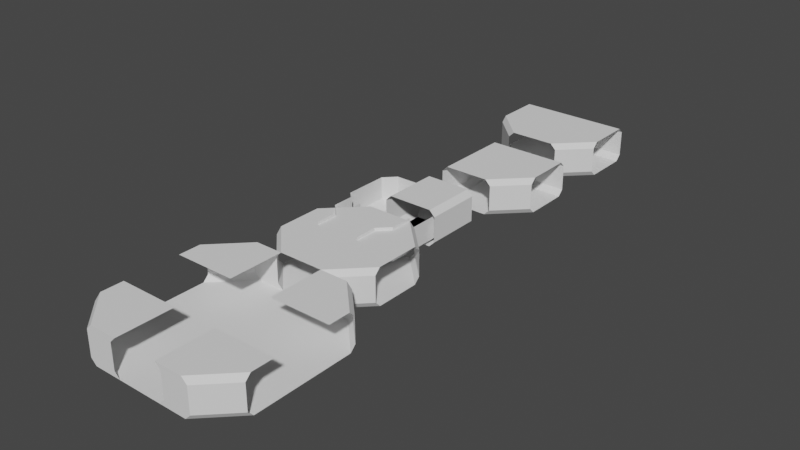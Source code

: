 # Source: level_assets.blend  (saved by Blender 2.92.15; exported with 4.5.12 LTS)
import bpy
from mathutils import Matrix  # noqa: F401  (used for matrix-valued properties, if any)

bpy.ops.wm.read_factory_settings(use_empty=True)
scene = bpy.context.scene
scene.name = 'Scene'

# ---- collections
col_1 = bpy.data.collections.new('1'); scene.collection.children.link(col_1)
col_2 = bpy.data.collections.new('2'); scene.collection.children.link(col_2)

# ---- world
world_world = bpy.data.worlds.new('World'); scene.world = world_world
world_world.use_nodes = True; world_world.node_tree.nodes.clear()
_N = world_world.node_tree.nodes; _L = world_world.node_tree.links
n0 = _N.new('ShaderNodeOutputWorld'); n0.name = 'World Output'; n0.location = (300, 300)
n1 = _N.new('ShaderNodeBackground'); n1.name = 'Background'; n1.location = (10, 300)
n1.inputs[0].default_value = (0.05088, 0.05088, 0.05088, 1.0)
_L.new(n1.outputs[0], n0.inputs[0])
n0.is_active_output = True
world_world.color = (0.05088, 0.05088, 0.05088)
world_world.use_sun_shadow = False
world_world.sun_shadow_jitter_overblur = 0.0

# ---- meshes
me_cube_001 = bpy.data.meshes.new('Cube.001')
me_cube_001.from_pydata([(-10.0, -10.0, 1.969), (-8.031, -10.0, 0.0), (-8.031, -10.0, 13.0), (-10.0, -10.0, 11.03), (-8.031, 10.0, 0.0), (-10.0, 10.0, 1.969), (-10.0, 10.0, 11.03), (-8.031, 10.0, 13.0), (8.031, -10.0, 0.0), (10.0, -10.0, 1.969), (10.0, -10.0, 11.03), (8.031, -10.0, 13.0), (10.0, 10.0, 1.969), (8.031, 10.0, 0.0), (8.031, 10.0, 13.0), (10.0, 10.0, 11.03)], [], [(14, 7, 2, 11), (0, 3, 6, 5), (12, 15, 10, 9), (4, 1, 0, 5), (2, 7, 6, 3), (8, 13, 12, 9), (14, 11, 10, 15), (4, 13, 8, 1)])
_uv = me_cube_001.uv_layers.new(name='UVMap')
_uv.uv.foreach_set('vector', [0.6496, 0.5, 0.8504, 0.5, 0.8504, 0.75, 0.6496, 0.75, 0.4129, 0.0, 0.5871, 0.0, 0.5871, 0.25, 0.4129, 0.25, 0.4129, 0.5, 0.5871, 0.5, 0.5871, 0.75, 0.4129, 0.75, 0.375, 0.25, 0.375, 0.0, 0.4129, 0.0, 0.4129, 0.25, 0.625, 0.0, 0.625, 0.25, 0.5871, 0.25, 0.5871, 0.0, 0.3504, 0.75, 0.3504, 0.5, 0.4129, 0.5, 0.4129, 0.75, 0.6496, 0.5, 0.6496, 0.75, 0.5871, 0.75, 0.5871, 0.5, 0.1496, 0.5, 0.3504, 0.5, 0.3504, 0.75, 0.1496, 0.75])
me_cube_001.use_remesh_fix_poles = True
me_cube_001.use_remesh_preserve_attributes = False
me_cube_001.use_mirror_vertex_groups = False
me_cube_001.update()
me_cube_002 = bpy.data.meshes.new('Cube.002')
me_cube_002.from_pydata([(0.0, 0.0, 13.0), (0.0, 0.0, 0.0), (20.0, -10.0, 1.969), (20.0, -8.031, 0.0), (20.0, -8.031, 13.0), (20.0, -10.0, 11.03), (20.0, 0.0, 13.0), (20.0, 0.0, 0.0), (10.0, -20.0, 1.969), (10.0, -20.0, 11.03), (8.031, -20.0, 0.0), (8.031, -20.0, 13.0), (0.0, -20.0, 13.0), (0.0, -20.0, 0.0)], [], [(3, 10, 13, 1, 7), (4, 11, 9, 5), (3, 2, 8, 10), (4, 6, 0, 12, 11), (9, 8, 2, 5)])
_uv = me_cube_002.uv_layers.new(name='UVMap')
_uv.uv.foreach_set('vector', [0.1496, 0.75, 0.3504, 0.75, 0.25, 0.75, 0.1998, 0.625, 0.25, 0.75, 0.625, 0.0, 0.6496, 0.75, 0.5871, 0.75, 0.5871, 0.0, 0.375, 0.0, 0.4129, 0.0, 0.4129, 0.75, 0.3504, 0.75, 0.8504, 0.75, 0.75, 0.75, 0.0, 0.0, 0.75, 0.75, 0.6496, 0.75, 0.5871, 0.75, 0.4129, 0.75, 0.4129, 0.0, 0.5871, 0.0])
me_cube_002.use_remesh_fix_poles = True
me_cube_002.use_remesh_preserve_attributes = False
me_cube_002.use_mirror_vertex_groups = False
me_cube_002.update()
me_cube_006 = bpy.data.meshes.new('Cube.006')
me_cube_006.from_pydata([(-8.031, 8.0, 0.0), (-10.0, 10.0, 1.969), (-10.0, 10.0, 11.03), (-8.031, 8.0, 13.0), (20.0, 8.031, 13.0), (20.0, 8.031, 4.768e-07), (10.0, -20.0, 1.969), (20.0, -8.031, 13.0), (8.031, -20.0, 13.0), (20.0, -8.031, 4.768e-07), (10.0, -20.0, 11.03), (8.031, -20.0, 0.0), (-10.0, -20.0, 11.03), (-8.031, -20.0, 13.0), (20.0, -10.0, 1.969), (20.0, 10.0, 11.03), (20.0, 10.0, 1.969), (14.02, -14.02, 2.384e-07), (15.0, -15.0, 1.969), (14.02, -14.02, 13.0), (15.0, -15.0, 11.03), (-8.031, -20.0, 0.0), (-10.0, -20.0, 1.969), (20.0, -10.0, 11.03)], [], [(13, 3, 2, 12), (12, 2, 1, 22), (17, 9, 14, 18), (2, 15, 16, 1), (0, 17, 11, 21), (8, 19, 3, 13), (3, 19, 7, 4), (3, 4, 15, 2), (5, 9, 17, 0), (19, 20, 23, 7), (5, 0, 1, 16), (0, 21, 22, 1), (8, 10, 20, 19), (11, 17, 18, 6), (18, 20, 10, 6), (14, 23, 20, 18)])
_uv = me_cube_006.uv_layers.new(name='UVMap')
_uv.uv.foreach_set('vector', [0.625, 0.0, 0.625, 0.25, 0.5871, 0.25, 0.5871, 0.0, 0.5871, 0.0, 0.5871, 0.25, 0.4129, 0.25, 0.4129, 0.0, 0.3627, 0.375, 0.375, 0.0, 0.4129, 0.025, 0.4129, 0.3875, 0.5871, 0.5, 0.5871, 0.75, 0.4129, 0.75, 0.4129, 0.5, 0.3504, 0.5, 0.25, 0.75, 0.3504, 0.75, 0.1496, 0.75, 0.6496, 0.75, 0.75, 0.75, 0.8504, 0.5, 0.8504, 0.75, 0.8504, 0.5, 0.75, 0.75, 0.8504, 0.75, 0.6496, 0.75, 0.6496, 0.5, 0.6496, 0.75, 0.5871, 0.75, 0.5871, 0.5, 0.3504, 0.75, 0.1496, 0.75, 0.25, 0.75, 0.3504, 0.5, 0.6373, 0.375, 0.5871, 0.3625, 0.5871, 0.0, 0.625, 0.0, 0.3504, 0.75, 0.3504, 0.5, 0.4129, 0.5, 0.4129, 0.75, 0.375, 0.25, 0.375, 0.0, 0.4129, 0.0, 0.4129, 0.25, 0.6496, 0.75, 0.5871, 0.725, 0.5871, 0.3625, 0.6373, 0.375, 0.3504, 0.75, 0.3627, 0.375, 0.4129, 0.3875, 0.4129, 0.75, 0.4129, 0.3875, 0.5871, 0.3625, 0.5871, 0.725, 0.4129, 0.75, 0.4129, 0.025, 0.5871, 0.0, 0.5871, 0.3625, 0.4129, 0.3875])
me_cube_006.use_remesh_fix_poles = True
me_cube_006.use_remesh_preserve_attributes = False
me_cube_006.use_mirror_vertex_groups = False
me_cube_006.update()
me_cube_007 = bpy.data.meshes.new('Cube.007')
me_cube_007.from_pydata([(0.0, 8.009, 1.367e-07), (20.0, 8.031, 13.0), (20.0, 8.031, 4.768e-07), (10.0, -20.0, 1.969), (20.0, -8.031, 13.0), (8.031, -20.0, 13.0), (20.0, -8.031, 4.768e-07), (10.0, -20.0, 11.03), (8.031, -20.0, 0.0), (0.0, 10.0, 1.969), (20.0, -10.0, 1.969), (20.0, 10.0, 11.03), (20.0, 10.0, 1.969), (20.0, -10.0, 11.03), (0.0, 8.009, 13.0), (0.0, 10.0, 11.03), (0.0, -20.0, 13.0), (0.0, -20.0, 0.0)], [], [(10, 13, 7, 3), (9, 15, 11, 12), (5, 7, 13, 4), (8, 6, 10, 3), (2, 0, 9, 12), (17, 0, 2, 6, 8), (14, 16, 5, 4, 1), (15, 14, 1, 11)])
_uv = me_cube_007.uv_layers.new(name='UVMap')
_uv.uv.foreach_set('vector', [0.4129, 0.025, 0.5871, 0.0, 0.5871, 0.725, 0.4129, 0.75, 0.4129, 0.5834, 0.5871, 0.5834, 0.5871, 0.75, 0.4129, 0.75, 0.6496, 0.75, 0.5871, 0.725, 0.5871, 0.0, 0.625, 0.0, 0.3504, 0.75, 0.375, 0.0, 0.4129, 0.025, 0.4129, 0.75, 0.3504, 0.75, 0.3504, 0.5717, 0.4129, 0.5834, 0.4129, 0.75, 0.2502, 0.75, 0.3504, 0.5717, 0.3504, 0.75, 0.1496, 0.75, 0.3504, 0.75, 0.7928, 0.5717, 0.7498, 0.75, 0.6496, 0.75, 0.8504, 0.75, 0.6496, 0.75, 0.5871, 0.5834, 0.6496, 0.5717, 0.6496, 0.75, 0.5871, 0.75])
me_cube_007.use_remesh_fix_poles = True
me_cube_007.use_remesh_preserve_attributes = False
me_cube_007.use_mirror_vertex_groups = False
me_cube_007.update()
me_cube_008 = bpy.data.meshes.new('Cube.008')
me_cube_008.from_pydata([(8.0, -10.0, 13.0), (30.0, -20.0, 1.969), (30.0, -18.03, 0.0), (30.0, -18.03, 13.0), (30.0, -20.0, 11.03), (30.0, -10.0, 13.0), (30.0, 0.0, 0.0), (20.0, -30.0, 1.969), (20.0, -30.0, 11.03), (18.03, -30.0, 0.0), (18.03, -30.0, 13.0), (8.0, -30.0, 13.0), (8.031, -30.0, 0.0), (10.0, -30.0, 1.969), (10.0, -30.0, 11.03), (8.031, 0.0, 0.0), (0.0, 0.0, 0.0), (0.0, -30.0, 0.0)], [], [(2, 9, 12, 15, 6), (3, 10, 8, 4), (2, 1, 7, 9), (3, 5, 0, 11, 10), (8, 7, 1, 4), (15, 12, 17, 16), (11, 14, 8, 10), (7, 8, 14, 13), (9, 7, 13, 12)])
_uv = me_cube_008.uv_layers.new(name='UVMap')
_uv.uv.foreach_set('vector', [0.1496, 0.75, 0.3504, 0.75, 0.25, 0.75, 0.1998, 0.625, 0.25, 0.75, 0.625, 0.0, 0.6496, 0.75, 0.5871, 0.75, 0.5871, 0.0, 0.375, 0.0, 0.4129, 0.0, 0.4129, 0.75, 0.3504, 0.75, 0.8504, 0.75, 0.75, 0.75, 0.0, 0.0, 0.75, 0.75, 0.6496, 0.75, 0.5871, 0.75, 0.4129, 0.75, 0.4129, 0.0, 0.5871, 0.0, 0.1998, 0.625, 0.25, 0.75, 0.25, 0.75, 0.1998, 0.625, 0.6496, 0.75, 0.5871, 0.75, 0.5871, 0.75, 0.6496, 0.75, 0.4129, 0.75, 0.5871, 0.75, 0.5871, 0.75, 0.4129, 0.75, 0.3504, 0.75, 0.4129, 0.75, 0.4129, 0.75, 0.25, 0.75])
me_cube_008.use_remesh_fix_poles = True
me_cube_008.use_remesh_preserve_attributes = False
me_cube_008.use_mirror_vertex_groups = False
me_cube_008.update()
me_plane = bpy.data.meshes.new('Plane')
me_plane.from_pydata([(-2.0, -2.0, 0.0), (2.0, -2.0, 0.0), (-2.0, 2.0, 0.0), (2.0, 2.0, 0.0)], [], [(0, 1, 3, 2)])
_uv = me_plane.uv_layers.new(name='UVMap')
_uv.uv.foreach_set('vector', [0.0, 0.0, 1.0, 0.0, 1.0, 1.0, 0.0, 1.0])
me_plane.use_remesh_fix_poles = True
me_plane.use_remesh_preserve_attributes = False
me_plane.use_mirror_vertex_groups = False
me_plane.update()
me_plane_001 = bpy.data.meshes.new('Plane.001')
me_plane_001.from_pydata([(0.0, -2.0, -2.0), (0.0, -2.0, 2.0), (0.0, 2.0, -2.0), (0.0, 2.0, 2.0)], [], [(0, 1, 3, 2)])
_uv = me_plane_001.uv_layers.new(name='UVMap')
_uv.uv.foreach_set('vector', [0.0, 0.0, 1.0, 0.0, 1.0, 1.0, 0.0, 1.0])
me_plane_001.use_remesh_fix_poles = True
me_plane_001.use_remesh_preserve_attributes = False
me_plane_001.use_mirror_vertex_groups = False
me_plane_001.update()
me_plane_002 = bpy.data.meshes.new('Plane.002')
me_plane_002.from_pydata([(-1.0, -2.0, -0.5), (1.0, -2.0, 0.5), (-1.0, 2.0, -0.5), (1.0, 2.0, 0.5)], [], [(0, 1, 3, 2)])
_uv = me_plane_002.uv_layers.new(name='UVMap')
_uv.uv.foreach_set('vector', [0.0, 0.0, 1.0, 0.0, 1.0, 1.0, 0.0, 1.0])
me_plane_002.use_remesh_fix_poles = True
me_plane_002.use_remesh_preserve_attributes = False
me_plane_002.use_mirror_vertex_groups = False
me_plane_002.update()
me_plane_004 = bpy.data.meshes.new('Plane.004')
me_plane_004.from_pydata([(-0.6667, -0.6667, -0.6667), (1.333, -0.6667, 0.3333), (-0.6667, 1.333, 0.3333)], [], [(0, 1, 2)])
_uv = me_plane_004.uv_layers.new(name='UVMap')
_uv.uv.foreach_set('vector', [0.0, 0.0, 1.0, 0.0, 0.0, 1.0])
me_plane_004.use_remesh_fix_poles = True
me_plane_004.use_remesh_preserve_attributes = False
me_plane_004.use_mirror_vertex_groups = False
me_plane_004.update()
me_plane_005 = bpy.data.meshes.new('Plane.005')
me_plane_005.from_pydata([(-1.0, -2.0, -0.5), (1.0, -2.0, 0.5), (-1.0, 2.0, -0.5), (1.0, 2.0, 0.5)], [], [(0, 1, 3, 2)])
_uv = me_plane_005.uv_layers.new(name='UVMap')
_uv.uv.foreach_set('vector', [0.0, 0.0, 1.0, 0.0, 1.0, 1.0, 0.0, 1.0])
me_plane_005.use_remesh_fix_poles = True
me_plane_005.use_remesh_preserve_attributes = False
me_plane_005.use_mirror_vertex_groups = False
me_plane_005.update()
me_plane_006 = bpy.data.meshes.new('Plane.006')
me_plane_006.from_pydata([(-2.0, -2.0, 0.0), (2.0, -2.0, 0.0), (-2.0, 2.0, 0.0), (2.0, 2.0, 0.0)], [], [(0, 1, 3, 2)])
_uv = me_plane_006.uv_layers.new(name='UVMap')
_uv.uv.foreach_set('vector', [0.0, 0.0, 1.0, 0.0, 1.0, 1.0, 0.0, 1.0])
me_plane_006.use_remesh_fix_poles = True
me_plane_006.use_remesh_preserve_attributes = False
me_plane_006.use_mirror_vertex_groups = False
me_plane_006.update()
me_plane_007 = bpy.data.meshes.new('Plane.007')
me_plane_007.from_pydata([(-2.0, -2.0, 0.0), (2.0, -2.0, 0.0), (-2.0, 2.0, 0.0), (2.0, 2.0, 0.0)], [], [(0, 1, 3, 2)])
_uv = me_plane_007.uv_layers.new(name='UVMap')
_uv.uv.foreach_set('vector', [0.0, 0.0, 1.0, 0.0, 1.0, 1.0, 0.0, 1.0])
me_plane_007.use_remesh_fix_poles = True
me_plane_007.use_remesh_preserve_attributes = False
me_plane_007.use_mirror_vertex_groups = False
me_plane_007.update()
me_plane_008 = bpy.data.meshes.new('Plane.008')
me_plane_008.from_pydata([(-2.0, -2.0, 0.0), (2.0, -2.0, 0.0), (-2.0, 2.0, 0.0), (2.0, 2.0, 0.0)], [], [(0, 1, 3, 2)])
_uv = me_plane_008.uv_layers.new(name='UVMap')
_uv.uv.foreach_set('vector', [0.0, 0.0, 1.0, 0.0, 1.0, 1.0, 0.0, 1.0])
me_plane_008.use_remesh_fix_poles = True
me_plane_008.use_remesh_preserve_attributes = False
me_plane_008.use_mirror_vertex_groups = False
me_plane_008.update()
me_plane_009 = bpy.data.meshes.new('Plane.009')
me_plane_009.from_pydata([(-2.0, -2.0, 0.0), (2.0, -2.0, 0.0), (-2.0, 2.0, 0.0), (2.0, 2.0, 0.0)], [], [(0, 1, 3, 2)])
_uv = me_plane_009.uv_layers.new(name='UVMap')
_uv.uv.foreach_set('vector', [0.0, 0.0, 1.0, 0.0, 1.0, 1.0, 0.0, 1.0])
me_plane_009.use_remesh_fix_poles = True
me_plane_009.use_remesh_preserve_attributes = False
me_plane_009.use_mirror_vertex_groups = False
me_plane_009.update()
me_plane_010 = bpy.data.meshes.new('Plane.010')
me_plane_010.from_pydata([(-2.0, -2.0, 0.0), (2.0, -2.0, 0.0), (-2.0, 2.0, 0.0), (2.0, 2.0, 0.0)], [], [(0, 1, 3, 2)])
_uv = me_plane_010.uv_layers.new(name='UVMap')
_uv.uv.foreach_set('vector', [0.0, 0.0, 1.0, 0.0, 1.0, 1.0, 0.0, 1.0])
me_plane_010.use_remesh_fix_poles = True
me_plane_010.use_remesh_preserve_attributes = False
me_plane_010.use_mirror_vertex_groups = False
me_plane_010.update()
me_plane_011 = bpy.data.meshes.new('Plane.011')
me_plane_011.from_pydata([(-2.0, -2.0, 0.0), (2.0, -2.0, 0.0), (-2.0, 2.0, 0.0), (2.0, 2.0, 0.0)], [], [(0, 1, 3, 2)])
_uv = me_plane_011.uv_layers.new(name='UVMap')
_uv.uv.foreach_set('vector', [0.0, 0.0, 1.0, 0.0, 1.0, 1.0, 0.0, 1.0])
me_plane_011.use_remesh_fix_poles = True
me_plane_011.use_remesh_preserve_attributes = False
me_plane_011.use_mirror_vertex_groups = False
me_plane_011.update()
me_plane_012 = bpy.data.meshes.new('Plane.012')
me_plane_012.from_pydata([(-2.0, -2.0, 0.0), (2.0, -2.0, 0.0), (-2.0, 2.0, 0.0), (2.0, 2.0, 0.0)], [], [(0, 1, 3, 2)])
_uv = me_plane_012.uv_layers.new(name='UVMap')
_uv.uv.foreach_set('vector', [0.0, 0.0, 1.0, 0.0, 1.0, 1.0, 0.0, 1.0])
me_plane_012.use_remesh_fix_poles = True
me_plane_012.use_remesh_preserve_attributes = False
me_plane_012.use_mirror_vertex_groups = False
me_plane_012.update()
me_plane_014 = bpy.data.meshes.new('Plane.014')
me_plane_014.from_pydata([(0.0, -2.0, -2.0), (0.0, -2.0, 2.0), (0.0, 2.0, -2.0), (0.0, 2.0, 2.0)], [], [(0, 1, 3, 2)])
_uv = me_plane_014.uv_layers.new(name='UVMap')
_uv.uv.foreach_set('vector', [0.0, 0.0, 1.0, 0.0, 1.0, 1.0, 0.0, 1.0])
me_plane_014.use_remesh_fix_poles = True
me_plane_014.use_remesh_preserve_attributes = False
me_plane_014.use_mirror_vertex_groups = False
me_plane_014.update()
me_plane_015 = bpy.data.meshes.new('Plane.015')
me_plane_015.from_pydata([(-1.0, -2.0, -0.5), (1.0, -2.0, 0.5), (-1.0, 2.0, -0.5), (1.0, 2.0, 0.5)], [], [(0, 1, 3, 2)])
_uv = me_plane_015.uv_layers.new(name='UVMap')
_uv.uv.foreach_set('vector', [0.0, 0.0, 1.0, 0.0, 1.0, 1.0, 0.0, 1.0])
me_plane_015.use_remesh_fix_poles = True
me_plane_015.use_remesh_preserve_attributes = False
me_plane_015.use_mirror_vertex_groups = False
me_plane_015.update()
me_plane_016 = bpy.data.meshes.new('Plane.016')
me_plane_016.from_pydata([(0.0, -2.0, -2.0), (0.0, -2.0, 2.0), (0.0, 2.0, -2.0), (0.0, 2.0, 2.0)], [], [(0, 1, 3, 2)])
_uv = me_plane_016.uv_layers.new(name='UVMap')
_uv.uv.foreach_set('vector', [0.0, 0.0, 1.0, 0.0, 1.0, 1.0, 0.0, 1.0])
me_plane_016.use_remesh_fix_poles = True
me_plane_016.use_remesh_preserve_attributes = False
me_plane_016.use_mirror_vertex_groups = False
me_plane_016.update()
me_plane_017 = bpy.data.meshes.new('Plane.017')
me_plane_017.from_pydata([(-1.0, -2.0, -0.5), (1.0, -2.0, 0.5), (-1.0, 2.0, -0.5), (1.0, 2.0, 0.5)], [], [(0, 1, 3, 2)])
_uv = me_plane_017.uv_layers.new(name='UVMap')
_uv.uv.foreach_set('vector', [0.0, 0.0, 1.0, 0.0, 1.0, 1.0, 0.0, 1.0])
me_plane_017.use_remesh_fix_poles = True
me_plane_017.use_remesh_preserve_attributes = False
me_plane_017.use_mirror_vertex_groups = False
me_plane_017.update()
me_plane_018 = bpy.data.meshes.new('Plane.018')
me_plane_018.from_pydata([(1.0, -1.0, -2.0), (1.0, -1.0, 2.0), (-1.0, 1.0, -2.0), (-1.0, 1.0, 2.0)], [], [(0, 1, 3, 2)])
_uv = me_plane_018.uv_layers.new(name='UVMap')
_uv.uv.foreach_set('vector', [0.0, 0.0, 1.0, 0.0, 1.0, 1.0, 0.0, 1.0])
me_plane_018.use_remesh_fix_poles = True
me_plane_018.use_remesh_preserve_attributes = False
me_plane_018.use_mirror_vertex_groups = False
me_plane_018.update()
me_plane_019 = bpy.data.meshes.new('Plane.019')
me_plane_019.from_pydata([(0.0, -2.0, -2.0), (0.0, -2.0, 2.0), (0.0, 2.0, -2.0), (0.0, 2.0, 2.0)], [], [(0, 1, 3, 2)])
_uv = me_plane_019.uv_layers.new(name='UVMap')
_uv.uv.foreach_set('vector', [0.0, 0.0, 1.0, 0.0, 1.0, 1.0, 0.0, 1.0])
me_plane_019.use_remesh_fix_poles = True
me_plane_019.use_remesh_preserve_attributes = False
me_plane_019.use_mirror_vertex_groups = False
me_plane_019.update()
me_plane_020 = bpy.data.meshes.new('Plane.020')
me_plane_020.from_pydata([(-1.0, -2.0, -0.5), (1.0, -2.0, 0.5), (-1.0, 2.0, -0.5), (1.0, 2.0, 0.5)], [], [(0, 1, 3, 2)])
_uv = me_plane_020.uv_layers.new(name='UVMap')
_uv.uv.foreach_set('vector', [0.0, 0.0, 1.0, 0.0, 1.0, 1.0, 0.0, 1.0])
me_plane_020.use_remesh_fix_poles = True
me_plane_020.use_remesh_preserve_attributes = False
me_plane_020.use_mirror_vertex_groups = False
me_plane_020.update()
me_plane_021 = bpy.data.meshes.new('Plane.021')
me_plane_021.from_pydata([(0.0, -2.0, -2.0), (0.0, -2.0, 2.0), (0.0, 2.0, -2.0), (0.0, 2.0, 2.0)], [], [(0, 1, 3, 2)])
_uv = me_plane_021.uv_layers.new(name='UVMap')
_uv.uv.foreach_set('vector', [0.0, 0.0, 1.0, 0.0, 1.0, 1.0, 0.0, 1.0])
me_plane_021.use_remesh_fix_poles = True
me_plane_021.use_remesh_preserve_attributes = False
me_plane_021.use_mirror_vertex_groups = False
me_plane_021.update()
me_plane_022 = bpy.data.meshes.new('Plane.022')
me_plane_022.from_pydata([(-1.0, -2.0, -0.5), (1.0, -2.0, 0.5), (-1.0, 2.0, -0.5), (1.0, 2.0, 0.5)], [], [(0, 1, 3, 2)])
_uv = me_plane_022.uv_layers.new(name='UVMap')
_uv.uv.foreach_set('vector', [0.0, 0.0, 1.0, 0.0, 1.0, 1.0, 0.0, 1.0])
me_plane_022.use_remesh_fix_poles = True
me_plane_022.use_remesh_preserve_attributes = False
me_plane_022.use_mirror_vertex_groups = False
me_plane_022.update()
me_plane_023 = bpy.data.meshes.new('Plane.023')
me_plane_023.from_pydata([(0.0, -2.0, -2.0), (0.0, -2.0, 2.0), (0.0, 2.0, -2.0), (0.0, 2.0, 2.0)], [], [(0, 1, 3, 2)])
_uv = me_plane_023.uv_layers.new(name='UVMap')
_uv.uv.foreach_set('vector', [0.0, 0.0, 1.0, 0.0, 1.0, 1.0, 0.0, 1.0])
me_plane_023.use_remesh_fix_poles = True
me_plane_023.use_remesh_preserve_attributes = False
me_plane_023.use_mirror_vertex_groups = False
me_plane_023.update()
me_plane_024 = bpy.data.meshes.new('Plane.024')
me_plane_024.from_pydata([(-0.6667, -0.6667, -0.6667), (1.333, -0.6667, 0.3333), (-0.6667, 1.333, 0.3333)], [], [(0, 1, 2)])
_uv = me_plane_024.uv_layers.new(name='UVMap')
_uv.uv.foreach_set('vector', [0.0, 0.0, 1.0, 0.0, 0.0, 1.0])
me_plane_024.use_remesh_fix_poles = True
me_plane_024.use_remesh_preserve_attributes = False
me_plane_024.use_mirror_vertex_groups = False
me_plane_024.update()
me_plane_025 = bpy.data.meshes.new('Plane.025')
me_plane_025.from_pydata([(1.0, -1.0, -2.0), (1.0, -1.0, 2.0), (-1.0, 1.0, -2.0), (-1.0, 1.0, 2.0)], [], [(0, 1, 3, 2)])
_uv = me_plane_025.uv_layers.new(name='UVMap')
_uv.uv.foreach_set('vector', [0.0, 0.0, 1.0, 0.0, 1.0, 1.0, 0.0, 1.0])
me_plane_025.use_remesh_fix_poles = True
me_plane_025.use_remesh_preserve_attributes = False
me_plane_025.use_mirror_vertex_groups = False
me_plane_025.update()
me_plane_026 = bpy.data.meshes.new('Plane.026')
me_plane_026.from_pydata([(0.0, -2.0, -2.0), (0.0, -2.0, 2.0), (0.0, 2.0, -2.0), (0.0, 2.0, 2.0)], [], [(0, 1, 3, 2)])
_uv = me_plane_026.uv_layers.new(name='UVMap')
_uv.uv.foreach_set('vector', [0.0, 0.0, 1.0, 0.0, 1.0, 1.0, 0.0, 1.0])
me_plane_026.use_remesh_fix_poles = True
me_plane_026.use_remesh_preserve_attributes = False
me_plane_026.use_mirror_vertex_groups = False
me_plane_026.update()
me_plane_027 = bpy.data.meshes.new('Plane.027')
me_plane_027.from_pydata([(-1.0, -2.0, -0.5), (1.0, -2.0, 0.5), (-1.0, 2.0, -0.5), (1.0, 2.0, 0.5)], [], [(0, 1, 3, 2)])
_uv = me_plane_027.uv_layers.new(name='UVMap')
_uv.uv.foreach_set('vector', [0.0, 0.0, 1.0, 0.0, 1.0, 1.0, 0.0, 1.0])
me_plane_027.use_remesh_fix_poles = True
me_plane_027.use_remesh_preserve_attributes = False
me_plane_027.use_mirror_vertex_groups = False
me_plane_027.update()
me_plane_028 = bpy.data.meshes.new('Plane.028')
me_plane_028.from_pydata([(0.0, -2.0, -2.0), (0.0, -2.0, 2.0), (0.0, 2.0, -2.0), (0.0, 2.0, 2.0)], [], [(0, 1, 3, 2)])
_uv = me_plane_028.uv_layers.new(name='UVMap')
_uv.uv.foreach_set('vector', [0.0, 0.0, 1.0, 0.0, 1.0, 1.0, 0.0, 1.0])
me_plane_028.use_remesh_fix_poles = True
me_plane_028.use_remesh_preserve_attributes = False
me_plane_028.use_mirror_vertex_groups = False
me_plane_028.update()
me_plane_029 = bpy.data.meshes.new('Plane.029')
me_plane_029.from_pydata([(-1.0, -2.0, -0.5), (1.0, -2.0, 0.5), (-1.0, 2.0, -0.5), (1.0, 2.0, 0.5)], [], [(0, 1, 3, 2)])
_uv = me_plane_029.uv_layers.new(name='UVMap')
_uv.uv.foreach_set('vector', [0.0, 0.0, 1.0, 0.0, 1.0, 1.0, 0.0, 1.0])
me_plane_029.use_remesh_fix_poles = True
me_plane_029.use_remesh_preserve_attributes = False
me_plane_029.use_mirror_vertex_groups = False
me_plane_029.update()
me_plane_030 = bpy.data.meshes.new('Plane.030')
me_plane_030.from_pydata([(-0.6667, -0.6667, -0.6667), (1.333, -0.6667, 0.3333), (-0.6667, 1.333, 0.3333)], [], [(0, 1, 2)])
_uv = me_plane_030.uv_layers.new(name='UVMap')
_uv.uv.foreach_set('vector', [0.0, 0.0, 1.0, 0.0, 0.0, 1.0])
me_plane_030.use_remesh_fix_poles = True
me_plane_030.use_remesh_preserve_attributes = False
me_plane_030.use_mirror_vertex_groups = False
me_plane_030.update()
me_plane_031 = bpy.data.meshes.new('Plane.031')
me_plane_031.from_pydata([(1.0, -1.0, -2.0), (1.0, -1.0, 2.0), (-1.0, 1.0, -2.0), (-1.0, 1.0, 2.0)], [], [(0, 1, 3, 2)])
_uv = me_plane_031.uv_layers.new(name='UVMap')
_uv.uv.foreach_set('vector', [0.0, 0.0, 1.0, 0.0, 1.0, 1.0, 0.0, 1.0])
me_plane_031.use_remesh_fix_poles = True
me_plane_031.use_remesh_preserve_attributes = False
me_plane_031.use_mirror_vertex_groups = False
me_plane_031.update()
me_plane_032 = bpy.data.meshes.new('Plane.032')
me_plane_032.from_pydata([(-1.0, -1.5, -0.5), (1.0, -1.5, 0.5), (-1.0, 2.5, -0.5), (1.0, 0.5, 0.5)], [], [(0, 1, 3, 2)])
_uv = me_plane_032.uv_layers.new(name='UVMap')
_uv.uv.foreach_set('vector', [0.0, 0.0, 1.0, 0.0, 1.0, 1.0, 0.0, 1.0])
me_plane_032.use_remesh_fix_poles = True
me_plane_032.use_remesh_preserve_attributes = False
me_plane_032.use_mirror_vertex_groups = False
me_plane_032.update()
me_plane_033 = bpy.data.meshes.new('Plane.033')
me_plane_033.from_pydata([(1.192e-08, -1.0, -2.0), (1.192e-08, -1.0, 2.0), (-1.192e-08, 1.0, -2.0), (-1.192e-08, 1.0, 2.0)], [], [(0, 1, 3, 2)])
_uv = me_plane_033.uv_layers.new(name='UVMap')
_uv.uv.foreach_set('vector', [0.0, 0.0, 1.0, 0.0, 1.0, 1.0, 0.0, 1.0])
me_plane_033.use_remesh_fix_poles = True
me_plane_033.use_remesh_preserve_attributes = False
me_plane_033.use_mirror_vertex_groups = False
me_plane_033.update()
me_plane_034 = bpy.data.meshes.new('Plane.034')
me_plane_034.from_pydata([(-1.0, -2.5, -0.5), (1.0, -0.5, 0.5), (-1.0, 1.5, -0.5), (1.0, 1.5, 0.5)], [], [(0, 1, 3, 2)])
_uv = me_plane_034.uv_layers.new(name='UVMap')
_uv.uv.foreach_set('vector', [0.0, 0.0, 1.0, 0.0, 1.0, 1.0, 0.0, 1.0])
me_plane_034.use_remesh_fix_poles = True
me_plane_034.use_remesh_preserve_attributes = False
me_plane_034.use_mirror_vertex_groups = False
me_plane_034.update()
me_plane_035 = bpy.data.meshes.new('Plane.035')
me_plane_035.from_pydata([(8.742e-08, -1.0, -2.0), (8.742e-08, -1.0, 2.0), (-8.742e-08, 1.0, -2.0), (-8.742e-08, 1.0, 2.0)], [], [(0, 1, 3, 2)])
_uv = me_plane_035.uv_layers.new(name='UVMap')
_uv.uv.foreach_set('vector', [0.0, 0.0, 1.0, 0.0, 1.0, 1.0, 0.0, 1.0])
me_plane_035.use_remesh_fix_poles = True
me_plane_035.use_remesh_preserve_attributes = False
me_plane_035.use_mirror_vertex_groups = False
me_plane_035.update()
me_plane_036 = bpy.data.meshes.new('Plane.036')
me_plane_036.from_pydata([(-3.016, -2.25, 0.9322), (3.016, -2.25, 0.9322), (3.016, -1.25, 0.4322), (-3.016, -1.25, 0.4322), (3.016, -1.25, 0.9322), (-3.016, -1.25, 0.9322), (3.016, -1.25, 0.8178), (-3.016, -1.25, 0.8178), (3.016, -2.25, 0.8178), (-3.016, -2.25, 0.8178), (3.016, -0.25, 0.4322), (-3.016, -0.25, 0.4322), (3.016, -0.25, 0.3178), (-3.016, -0.25, 0.3178), (3.016, -1.25, 0.3178), (-3.016, -1.25, 0.3178), (3.016, -0.25, -0.06781), (-3.016, -0.25, -0.06781), (3.016, 0.75, -0.06781), (-3.016, 0.75, -0.06781), (3.016, 0.75, -0.1822), (-3.016, 0.75, -0.1822), (3.016, -0.25, -0.1822), (-3.016, -0.25, -0.1822), (3.016, 0.75, -0.5678), (-3.016, 0.75, -0.5678), (3.016, 1.75, -0.5678), (-3.016, 1.75, -0.5678), (3.016, 1.75, -0.6822), (-3.016, 1.75, -0.6822), (3.016, 0.75, -0.6822), (-3.016, 0.75, -0.6822), (3.016, 1.75, -1.068), (-3.016, 1.75, -1.068), (3.016, 2.75, -1.068), (-3.016, 2.75, -1.068), (3.016, 2.75, -1.182), (-3.016, 2.75, -1.182), (3.016, 1.75, -1.182), (-3.016, 1.75, -1.182), (3.016, 1.25, -0.8178), (-3.016, 1.25, -0.8178), (3.016, 2.25, -0.8178), (-3.016, 2.25, -0.8178), (3.016, 2.25, -0.9322), (-3.016, 2.25, -0.9322), (3.016, 1.25, -0.9322), (-3.016, 1.25, -0.9322), (3.016, 0.25, -0.3178), (-3.016, 0.25, -0.3178), (3.016, 1.25, -0.3178), (-3.016, 1.25, -0.3178), (3.016, 1.25, -0.4322), (-3.016, 1.25, -0.4322), (3.016, 0.25, -0.4322), (-3.016, 0.25, -0.4322), (3.016, -0.75, 0.1822), (-3.016, -0.75, 0.1822), (3.016, 0.25, 0.1822), (-3.016, 0.25, 0.1822), (3.016, 0.25, 0.06781), (-3.016, 0.25, 0.06781), (3.016, -0.75, 0.06781), (-3.016, -0.75, 0.06781), (3.016, -1.75, 0.6822), (-3.016, -1.75, 0.6822), (3.016, -0.75, 0.6822), (-3.016, -0.75, 0.6822), (3.016, -0.75, 0.5678), (-3.016, -0.75, 0.5678), (3.016, -1.75, 0.5678), (-3.016, -1.75, 0.5678), (3.016, 2.25, -1.318), (-3.016, 2.25, -1.318), (3.016, 3.25, -1.318), (-3.016, 3.25, -1.318), (3.016, 3.25, -1.432), (-3.016, 3.25, -1.432), (3.016, 2.25, -1.432), (-3.016, 2.25, -1.432), (3.016, -2.75, 1.182), (-3.016, -2.75, 1.182), (3.016, -1.75, 1.182), (-3.016, -1.75, 1.182), (3.016, -1.75, 1.068), (-3.016, -1.75, 1.068), (3.016, -2.75, 1.068), (-3.016, -2.75, 1.068), (-3.016, -2.75, 1.432), (3.016, -2.75, 1.432), (3.016, -2.25, 1.432), (-3.016, -2.25, 1.432), (3.016, -2.25, 1.318), (-3.016, -2.25, 1.318), (3.016, -2.75, 1.318), (-3.016, -2.75, 1.318)], [], [(1, 8, 9, 0), (1, 0, 5, 4), (4, 5, 7, 6), (6, 7, 9, 8), (1, 4, 6, 8), (9, 7, 5, 0), (2, 14, 15, 3), (2, 3, 11, 10), (10, 11, 13, 12), (12, 13, 15, 14), (2, 10, 12, 14), (15, 13, 11, 3), (16, 22, 23, 17), (16, 17, 19, 18), (18, 19, 21, 20), (20, 21, 23, 22), (16, 18, 20, 22), (23, 21, 19, 17), (24, 30, 31, 25), (24, 25, 27, 26), (26, 27, 29, 28), (28, 29, 31, 30), (24, 26, 28, 30), (31, 29, 27, 25), (32, 38, 39, 33), (32, 33, 35, 34), (34, 35, 37, 36), (36, 37, 39, 38), (32, 34, 36, 38), (39, 37, 35, 33), (40, 46, 47, 41), (40, 41, 43, 42), (42, 43, 45, 44), (44, 45, 47, 46), (40, 42, 44, 46), (47, 45, 43, 41), (48, 54, 55, 49), (48, 49, 51, 50), (50, 51, 53, 52), (52, 53, 55, 54), (48, 50, 52, 54), (55, 53, 51, 49), (56, 62, 63, 57), (56, 57, 59, 58), (58, 59, 61, 60), (60, 61, 63, 62), (56, 58, 60, 62), (63, 61, 59, 57), (64, 70, 71, 65), (64, 65, 67, 66), (66, 67, 69, 68), (68, 69, 71, 70), (64, 66, 68, 70), (71, 69, 67, 65), (72, 78, 79, 73), (72, 73, 75, 74), (74, 75, 77, 76), (76, 77, 79, 78), (72, 74, 76, 78), (79, 77, 75, 73), (80, 86, 87, 81), (80, 81, 83, 82), (82, 83, 85, 84), (84, 85, 87, 86), (80, 82, 84, 86), (87, 85, 83, 81), (89, 94, 95, 88), (89, 88, 91, 90), (90, 91, 93, 92), (92, 93, 95, 94), (89, 90, 92, 94), (95, 93, 91, 88)])
_uv = me_plane_036.uv_layers.new(name='UVMap')
_uv.uv.foreach_set('vector', [1.0, 0.0, 1.0, 0.0, 0.0, 0.0, 0.0, 0.0, 1.0, 0.0, 0.0, 0.0, 0.0, 0.0, 1.0, 0.0, 1.0, 0.0, 0.0, 0.0, 0.0, 0.0, 1.0, 0.0, 1.0, 0.0, 0.0, 0.0, 0.0, 0.0, 1.0, 0.0, 1.0, 0.0, 1.0, 0.0, 1.0, 0.0, 1.0, 0.0, 0.0, 0.0, 0.0, 0.0, 0.0, 0.0, 0.0, 0.0, 1.0, 0.0, 1.0, 0.0, 0.0, 0.0, 0.0, 0.0, 1.0, 0.0, 0.0, 0.0, 0.0, 0.0, 1.0, 0.0, 1.0, 0.0, 0.0, 0.0, 0.0, 0.0, 1.0, 0.0, 1.0, 0.0, 0.0, 0.0, 0.0, 0.0, 1.0, 0.0, 1.0, 0.0, 1.0, 0.0, 1.0, 0.0, 1.0, 0.0, 0.0, 0.0, 0.0, 0.0, 0.0, 0.0, 0.0, 0.0, 1.0, 0.0, 1.0, 0.0, 0.0, 0.0, 0.0, 0.0, 1.0, 0.0, 0.0, 0.0, 0.0, 0.0, 1.0, 0.0, 1.0, 0.0, 0.0, 0.0, 0.0, 0.0, 1.0, 0.0, 1.0, 0.0, 0.0, 0.0, 0.0, 0.0, 1.0, 0.0, 1.0, 0.0, 1.0, 0.0, 1.0, 0.0, 1.0, 0.0, 0.0, 0.0, 0.0, 0.0, 0.0, 0.0, 0.0, 0.0, 1.0, 0.0, 1.0, 0.0, 0.0, 0.0, 0.0, 0.0, 1.0, 0.0, 0.0, 0.0, 0.0, 0.0, 1.0, 0.0, 1.0, 0.0, 0.0, 0.0, 0.0, 0.0, 1.0, 0.0, 1.0, 0.0, 0.0, 0.0, 0.0, 0.0, 1.0, 0.0, 1.0, 0.0, 1.0, 0.0, 1.0, 0.0, 1.0, 0.0, 0.0, 0.0, 0.0, 0.0, 0.0, 0.0, 0.0, 0.0, 1.0, 0.0, 1.0, 0.0, 0.0, 0.0, 0.0, 0.0, 1.0, 0.0, 0.0, 0.0, 0.0, 0.0, 1.0, 0.0, 1.0, 0.0, 0.0, 0.0, 0.0, 0.0, 1.0, 0.0, 1.0, 0.0, 0.0, 0.0, 0.0, 0.0, 1.0, 0.0, 1.0, 0.0, 1.0, 0.0, 1.0, 0.0, 1.0, 0.0, 0.0, 0.0, 0.0, 0.0, 0.0, 0.0, 0.0, 0.0, 1.0, 0.0, 1.0, 0.0, 0.0, 0.0, 0.0, 0.0, 1.0, 0.0, 0.0, 0.0, 0.0, 0.0, 1.0, 0.0, 1.0, 0.0, 0.0, 0.0, 0.0, 0.0, 1.0, 0.0, 1.0, 0.0, 0.0, 0.0, 0.0, 0.0, 1.0, 0.0, 1.0, 0.0, 1.0, 0.0, 1.0, 0.0, 1.0, 0.0, 0.0, 0.0, 0.0, 0.0, 0.0, 0.0, 0.0, 0.0, 1.0, 0.0, 1.0, 0.0, 0.0, 0.0, 0.0, 0.0, 1.0, 0.0, 0.0, 0.0, 0.0, 0.0, 1.0, 0.0, 1.0, 0.0, 0.0, 0.0, 0.0, 0.0, 1.0, 0.0, 1.0, 0.0, 0.0, 0.0, 0.0, 0.0, 1.0, 0.0, 1.0, 0.0, 1.0, 0.0, 1.0, 0.0, 1.0, 0.0, 0.0, 0.0, 0.0, 0.0, 0.0, 0.0, 0.0, 0.0, 1.0, 0.0, 1.0, 0.0, 0.0, 0.0, 0.0, 0.0, 1.0, 0.0, 0.0, 0.0, 0.0, 0.0, 1.0, 0.0, 1.0, 0.0, 0.0, 0.0, 0.0, 0.0, 1.0, 0.0, 1.0, 0.0, 0.0, 0.0, 0.0, 0.0, 1.0, 0.0, 1.0, 0.0, 1.0, 0.0, 1.0, 0.0, 1.0, 0.0, 0.0, 0.0, 0.0, 0.0, 0.0, 0.0, 0.0, 0.0, 1.0, 0.0, 1.0, 0.0, 0.0, 0.0, 0.0, 0.0, 1.0, 0.0, 0.0, 0.0, 0.0, 0.0, 1.0, 0.0, 1.0, 0.0, 0.0, 0.0, 0.0, 0.0, 1.0, 0.0, 1.0, 0.0, 0.0, 0.0, 0.0, 0.0, 1.0, 0.0, 1.0, 0.0, 1.0, 0.0, 1.0, 0.0, 1.0, 0.0, 0.0, 0.0, 0.0, 0.0, 0.0, 0.0, 0.0, 0.0, 1.0, 0.0, 1.0, 0.0, 0.0, 0.0, 0.0, 0.0, 1.0, 0.0, 0.0, 0.0, 0.0, 0.0, 1.0, 0.0, 1.0, 0.0, 0.0, 0.0, 0.0, 0.0, 1.0, 0.0, 1.0, 0.0, 0.0, 0.0, 0.0, 0.0, 1.0, 0.0, 1.0, 0.0, 1.0, 0.0, 1.0, 0.0, 1.0, 0.0, 0.0, 0.0, 0.0, 0.0, 0.0, 0.0, 0.0, 0.0, 1.0, 0.0, 1.0, 0.0, 0.0, 0.0, 0.0, 0.0, 1.0, 0.0, 0.0, 0.0, 0.0, 0.0, 1.0, 0.0, 1.0, 0.0, 0.0, 0.0, 0.0, 0.0, 1.0, 0.0, 1.0, 0.0, 0.0, 0.0, 0.0, 0.0, 1.0, 0.0, 1.0, 0.0, 1.0, 0.0, 1.0, 0.0, 1.0, 0.0, 0.0, 0.0, 0.0, 0.0, 0.0, 0.0, 0.0, 0.0, 1.0, 0.0, 1.0, 0.0, 0.0, 0.0, 0.0, 0.0, 1.0, 0.0, 0.0, 0.0, 0.0, 0.0, 1.0, 0.0, 1.0, 0.0, 0.0, 0.0, 0.0, 0.0, 1.0, 0.0, 1.0, 0.0, 0.0, 0.0, 0.0, 0.0, 1.0, 0.0, 1.0, 0.0, 1.0, 0.0, 1.0, 0.0, 1.0, 0.0, 0.0, 0.0, 0.0, 0.0, 0.0, 0.0, 0.0, 0.0])
me_plane_036.use_remesh_fix_poles = True
me_plane_036.use_remesh_preserve_attributes = False
me_plane_036.use_mirror_vertex_groups = False
me_plane_036.update()
me_plane_037 = bpy.data.meshes.new('Plane.037')
me_plane_037.from_pydata([(-2.0, -2.0, 0.0), (2.0, -2.0, 0.0), (-2.0, 2.0, 0.0), (2.0, 2.0, 0.0)], [], [(0, 1, 3, 2)])
_uv = me_plane_037.uv_layers.new(name='UVMap')
_uv.uv.foreach_set('vector', [0.0, 0.0, 1.0, 0.0, 1.0, 1.0, 0.0, 1.0])
me_plane_037.use_remesh_fix_poles = True
me_plane_037.use_remesh_preserve_attributes = False
me_plane_037.use_mirror_vertex_groups = False
me_plane_037.update()
me_plane_038 = bpy.data.meshes.new('Plane.038')
me_plane_038.from_pydata([(-2.0, -2.0, 0.0), (2.0, -2.0, 0.0), (-2.0, 2.0, 0.0), (2.0, 2.0, 0.0)], [], [(0, 1, 3, 2)])
_uv = me_plane_038.uv_layers.new(name='UVMap')
_uv.uv.foreach_set('vector', [0.0, 0.0, 1.0, 0.0, 1.0, 1.0, 0.0, 1.0])
me_plane_038.use_remesh_fix_poles = True
me_plane_038.use_remesh_preserve_attributes = False
me_plane_038.use_mirror_vertex_groups = False
me_plane_038.update()
me_plane_039 = bpy.data.meshes.new('Plane.039')
me_plane_039.from_pydata([(0.0, -2.0, -1.0), (0.0, -2.0, 1.0), (0.0, 2.0, -1.0), (0.0, 2.0, 1.0)], [], [(0, 1, 3, 2)])
_uv = me_plane_039.uv_layers.new(name='UVMap')
_uv.uv.foreach_set('vector', [0.0, 0.0, 1.0, 0.0, 1.0, 1.0, 0.0, 1.0])
me_plane_039.use_remesh_fix_poles = True
me_plane_039.use_remesh_preserve_attributes = False
me_plane_039.use_mirror_vertex_groups = False
me_plane_039.update()
me_plane_040 = bpy.data.meshes.new('Plane.040')
me_plane_040.from_pydata([(0.0, -2.0, -1.0), (0.0, -2.0, 1.0), (0.0, 2.0, -1.0), (0.0, 2.0, 1.0)], [], [(0, 1, 3, 2)])
_uv = me_plane_040.uv_layers.new(name='UVMap')
_uv.uv.foreach_set('vector', [0.0, 0.0, 1.0, 0.0, 1.0, 1.0, 0.0, 1.0])
me_plane_040.use_remesh_fix_poles = True
me_plane_040.use_remesh_preserve_attributes = False
me_plane_040.use_mirror_vertex_groups = False
me_plane_040.update()
me_plane_041 = bpy.data.meshes.new('Plane.041')
me_plane_041.from_pydata([(-1.0, -2.0, -0.5), (1.0, -2.0, 0.5), (-1.0, 2.0, -0.5), (1.0, 2.0, 0.5)], [], [(0, 1, 3, 2)])
_uv = me_plane_041.uv_layers.new(name='UVMap')
_uv.uv.foreach_set('vector', [0.0, 0.0, 1.0, 0.0, 1.0, 1.0, 0.0, 1.0])
me_plane_041.use_remesh_fix_poles = True
me_plane_041.use_remesh_preserve_attributes = False
me_plane_041.use_mirror_vertex_groups = False
me_plane_041.update()
me_plane_042 = bpy.data.meshes.new('Plane.042')
me_plane_042.from_pydata([(-1.0, -2.0, -0.5), (1.0, -2.0, 0.5), (-1.0, 2.0, -0.5), (1.0, 2.0, 0.5)], [], [(0, 1, 3, 2)])
_uv = me_plane_042.uv_layers.new(name='UVMap')
_uv.uv.foreach_set('vector', [0.0, 0.0, 1.0, 0.0, 1.0, 1.0, 0.0, 1.0])
me_plane_042.use_remesh_fix_poles = True
me_plane_042.use_remesh_preserve_attributes = False
me_plane_042.use_mirror_vertex_groups = False
me_plane_042.update()
me_plane_043 = bpy.data.meshes.new('Plane.043')
me_plane_043.from_pydata([(-0.6667, -0.6667, -0.6667), (1.333, -0.6667, 0.3333), (-0.6667, 1.333, 0.3333)], [], [(0, 1, 2)])
_uv = me_plane_043.uv_layers.new(name='UVMap')
_uv.uv.foreach_set('vector', [0.0, 0.0, 1.0, 0.0, 0.0, 1.0])
me_plane_043.use_remesh_fix_poles = True
me_plane_043.use_remesh_preserve_attributes = False
me_plane_043.use_mirror_vertex_groups = False
me_plane_043.update()
me_plane_044 = bpy.data.meshes.new('Plane.044')
me_plane_044.from_pydata([(-1.0, -2.0, -0.5), (1.0, -2.0, 0.5), (-1.0, 2.0, -0.5), (1.0, 2.0, 0.5)], [], [(0, 1, 3, 2)])
_uv = me_plane_044.uv_layers.new(name='UVMap')
_uv.uv.foreach_set('vector', [0.0, 0.0, 1.0, 0.0, 1.0, 1.0, 0.0, 1.0])
me_plane_044.use_remesh_fix_poles = True
me_plane_044.use_remesh_preserve_attributes = False
me_plane_044.use_mirror_vertex_groups = False
me_plane_044.update()
me_plane_045 = bpy.data.meshes.new('Plane.045')
me_plane_045.from_pydata([(0.0, -2.0, -1.0), (0.0, -2.0, 1.0), (0.0, 2.0, -1.0), (0.0, 2.0, 1.0)], [], [(0, 1, 3, 2)])
_uv = me_plane_045.uv_layers.new(name='UVMap')
_uv.uv.foreach_set('vector', [0.0, 0.0, 1.0, 0.0, 1.0, 1.0, 0.0, 1.0])
me_plane_045.use_remesh_fix_poles = True
me_plane_045.use_remesh_preserve_attributes = False
me_plane_045.use_mirror_vertex_groups = False
me_plane_045.update()
me_plane_046 = bpy.data.meshes.new('Plane.046')
me_plane_046.from_pydata([(1.0, -1.0, -1.0), (1.0, -1.0, 1.0), (-1.0, 1.0, -1.0), (-1.0, 1.0, 1.0)], [], [(0, 1, 3, 2)])
_uv = me_plane_046.uv_layers.new(name='UVMap')
_uv.uv.foreach_set('vector', [0.0, 0.0, 1.0, 0.0, 1.0, 1.0, 0.0, 1.0])
me_plane_046.use_remesh_fix_poles = True
me_plane_046.use_remesh_preserve_attributes = False
me_plane_046.use_mirror_vertex_groups = False
me_plane_046.update()
me_plane_047 = bpy.data.meshes.new('Plane.047')
me_plane_047.from_pydata([(-2.0, -2.0, 0.0), (2.0, -2.0, 0.0), (-2.0, 2.0, 0.0), (2.0, 2.0, 0.0)], [], [(0, 1, 3, 2)])
_uv = me_plane_047.uv_layers.new(name='UVMap')
_uv.uv.foreach_set('vector', [0.0, 0.0, 1.0, 0.0, 1.0, 1.0, 0.0, 1.0])
me_plane_047.use_remesh_fix_poles = True
me_plane_047.use_remesh_preserve_attributes = False
me_plane_047.use_mirror_vertex_groups = False
me_plane_047.update()
me_plane_048 = bpy.data.meshes.new('Plane.048')
me_plane_048.from_pydata([(-2.0, -2.0, 0.0), (2.0, -2.0, 0.0), (-2.0, 2.0, 0.0), (2.0, 2.0, 0.0)], [], [(0, 1, 3, 2)])
_uv = me_plane_048.uv_layers.new(name='UVMap')
_uv.uv.foreach_set('vector', [0.0, 0.0, 1.0, 0.0, 1.0, 1.0, 0.0, 1.0])
me_plane_048.use_remesh_fix_poles = True
me_plane_048.use_remesh_preserve_attributes = False
me_plane_048.use_mirror_vertex_groups = False
me_plane_048.update()
me_plane_049 = bpy.data.meshes.new('Plane.049')
me_plane_049.from_pydata([(-1.0, -2.0, -0.5), (1.0, -2.0, 0.5), (-1.0, 2.0, -0.5), (1.0, 2.0, 0.5)], [], [(0, 1, 3, 2)])
_uv = me_plane_049.uv_layers.new(name='UVMap')
_uv.uv.foreach_set('vector', [0.0, 0.0, 1.0, 0.0, 1.0, 1.0, 0.0, 1.0])
me_plane_049.use_remesh_fix_poles = True
me_plane_049.use_remesh_preserve_attributes = False
me_plane_049.use_mirror_vertex_groups = False
me_plane_049.update()
me_plane_050 = bpy.data.meshes.new('Plane.050')
me_plane_050.from_pydata([(0.0, -2.0, -1.0), (0.0, -2.0, 1.0), (0.0, 2.0, -1.0), (0.0, 2.0, 1.0)], [], [(0, 1, 3, 2)])
_uv = me_plane_050.uv_layers.new(name='UVMap')
_uv.uv.foreach_set('vector', [0.0, 0.0, 1.0, 0.0, 1.0, 1.0, 0.0, 1.0])
me_plane_050.use_remesh_fix_poles = True
me_plane_050.use_remesh_preserve_attributes = False
me_plane_050.use_mirror_vertex_groups = False
me_plane_050.update()
me_plane_051 = bpy.data.meshes.new('Plane.051')
me_plane_051.from_pydata([(-0.6667, -0.6667, -0.6667), (1.333, -0.6667, 0.3333), (-0.6667, 1.333, 0.3333)], [], [(0, 1, 2)])
_uv = me_plane_051.uv_layers.new(name='UVMap')
_uv.uv.foreach_set('vector', [0.0, 0.0, 1.0, 0.0, 0.0, 1.0])
me_plane_051.use_remesh_fix_poles = True
me_plane_051.use_remesh_preserve_attributes = False
me_plane_051.use_mirror_vertex_groups = False
me_plane_051.update()
me_plane_052 = bpy.data.meshes.new('Plane.052')
me_plane_052.from_pydata([(1.0, -1.0, -1.0), (1.0, -1.0, 1.0), (-1.0, 1.0, -1.0), (-1.0, 1.0, 1.0)], [], [(0, 1, 3, 2)])
_uv = me_plane_052.uv_layers.new(name='UVMap')
_uv.uv.foreach_set('vector', [0.0, 0.0, 1.0, 0.0, 1.0, 1.0, 0.0, 1.0])
me_plane_052.use_remesh_fix_poles = True
me_plane_052.use_remesh_preserve_attributes = False
me_plane_052.use_mirror_vertex_groups = False
me_plane_052.update()
me_plane_054 = bpy.data.meshes.new('Plane.054')
me_plane_054.from_pydata([(0.0, -2.0, -2.0), (0.0, -2.0, 2.0), (0.0, 2.0, -2.0), (0.0, 2.0, 2.0)], [], [(0, 1, 3, 2)])
_uv = me_plane_054.uv_layers.new(name='UVMap')
_uv.uv.foreach_set('vector', [0.0, 0.0, 1.0, 0.0, 1.0, 1.0, 0.0, 1.0])
me_plane_054.use_remesh_fix_poles = True
me_plane_054.use_remesh_preserve_attributes = False
me_plane_054.use_mirror_vertex_groups = False
me_plane_054.update()
me_plane_055 = bpy.data.meshes.new('Plane.055')
me_plane_055.from_pydata([(0.0, -2.0, -2.0), (0.0, -2.0, 2.0), (0.0, 2.0, -2.0), (0.0, 2.0, 2.0)], [], [(0, 1, 3, 2)])
_uv = me_plane_055.uv_layers.new(name='UVMap')
_uv.uv.foreach_set('vector', [0.0, 0.0, 1.0, 0.0, 1.0, 1.0, 0.0, 1.0])
me_plane_055.use_remesh_fix_poles = True
me_plane_055.use_remesh_preserve_attributes = False
me_plane_055.use_mirror_vertex_groups = False
me_plane_055.update()
me_plane_056 = bpy.data.meshes.new('Plane.056')
me_plane_056.from_pydata([(1.0, -1.0, -2.0), (1.0, -1.0, 2.0), (-1.0, 1.0, -2.0), (-1.0, 1.0, 2.0)], [], [(0, 1, 3, 2)])
_uv = me_plane_056.uv_layers.new(name='UVMap')
_uv.uv.foreach_set('vector', [0.0, 0.0, 1.0, 0.0, 1.0, 1.0, 0.0, 1.0])
me_plane_056.use_remesh_fix_poles = True
me_plane_056.use_remesh_preserve_attributes = False
me_plane_056.use_mirror_vertex_groups = False
me_plane_056.update()
me_plane_057 = bpy.data.meshes.new('Plane.057')
me_plane_057.from_pydata([(1.0, -1.0, -2.0), (1.0, -1.0, 2.0), (-1.0, 1.0, -2.0), (-1.0, 1.0, 2.0)], [], [(0, 1, 3, 2)])
_uv = me_plane_057.uv_layers.new(name='UVMap')
_uv.uv.foreach_set('vector', [0.0, 0.0, 1.0, 0.0, 1.0, 1.0, 0.0, 1.0])
me_plane_057.use_remesh_fix_poles = True
me_plane_057.use_remesh_preserve_attributes = False
me_plane_057.use_mirror_vertex_groups = False
me_plane_057.update()
me_plane_058 = bpy.data.meshes.new('Plane.058')
me_plane_058.from_pydata([(0.0, -2.0, -2.0), (0.0, -2.0, 2.0), (0.0, 2.0, -2.0), (0.0, 2.0, 2.0)], [], [(0, 1, 3, 2)])
_uv = me_plane_058.uv_layers.new(name='UVMap')
_uv.uv.foreach_set('vector', [0.0, 0.0, 1.0, 0.0, 1.0, 1.0, 0.0, 1.0])
me_plane_058.use_remesh_fix_poles = True
me_plane_058.use_remesh_preserve_attributes = False
me_plane_058.use_mirror_vertex_groups = False
me_plane_058.update()
me_plane_059 = bpy.data.meshes.new('Plane.059')
me_plane_059.from_pydata([(0.0, -2.0, -2.0), (0.0, -2.0, 2.0), (0.0, 2.0, -2.0), (0.0, 2.0, 2.0)], [], [(0, 1, 3, 2)])
_uv = me_plane_059.uv_layers.new(name='UVMap')
_uv.uv.foreach_set('vector', [0.0, 0.0, 1.0, 0.0, 1.0, 1.0, 0.0, 1.0])
me_plane_059.use_remesh_fix_poles = True
me_plane_059.use_remesh_preserve_attributes = False
me_plane_059.use_mirror_vertex_groups = False
me_plane_059.update()

# ---- objects
ob_hallwaysegment = bpy.data.objects.new('HallwaySegment', me_cube_001)
ob_hallwaycross = bpy.data.objects.new('HallwayCross', me_cube_002)
ob_hallwaycorner = bpy.data.objects.new('HallwayCorner', me_cube_006)
ob_hallwaycorner_001 = bpy.data.objects.new('HallwayCorner.001', me_cube_007)
ob_hallwaycross_001 = bpy.data.objects.new('HallwayCross.001', me_cube_008)
ob_plane = bpy.data.objects.new('Plane', me_plane)
ob_plane_001 = bpy.data.objects.new('Plane.001', me_plane_001)
ob_plane_002 = bpy.data.objects.new('Plane.002', me_plane_002)
ob_plane_004 = bpy.data.objects.new('Plane.004', me_plane_004)
ob_plane_003 = bpy.data.objects.new('Plane.003', me_plane_005)
ob_plane_005 = bpy.data.objects.new('Plane.005', me_plane_006)
ob_plane_006 = bpy.data.objects.new('Plane.006', me_plane_007)
ob_plane_007 = bpy.data.objects.new('Plane.007', me_plane_008)
ob_plane_008 = bpy.data.objects.new('Plane.008', me_plane_009)
ob_plane_009 = bpy.data.objects.new('Plane.009', me_plane_010)
ob_plane_010 = bpy.data.objects.new('Plane.010', me_plane_011)
ob_plane_011 = bpy.data.objects.new('Plane.011', me_plane_012)
ob_plane_012 = bpy.data.objects.new('Plane.012', me_plane_014)
ob_plane_013 = bpy.data.objects.new('Plane.013', me_plane_015)
ob_plane_014 = bpy.data.objects.new('Plane.014', me_plane_016)
ob_plane_015 = bpy.data.objects.new('Plane.015', me_plane_017)
ob_plane_016 = bpy.data.objects.new('Plane.016', me_plane_018)
ob_plane_017 = bpy.data.objects.new('Plane.017', me_plane_019)
ob_plane_018 = bpy.data.objects.new('Plane.018', me_plane_020)
ob_plane_019 = bpy.data.objects.new('Plane.019', me_plane_021)
ob_plane_020 = bpy.data.objects.new('Plane.020', me_plane_022)
ob_plane_021 = bpy.data.objects.new('Plane.021', me_plane_023)
ob_plane_022 = bpy.data.objects.new('Plane.022', me_plane_024)
ob_plane_023 = bpy.data.objects.new('Plane.023', me_plane_025)
ob_plane_024 = bpy.data.objects.new('Plane.024', me_plane_026)
ob_plane_025 = bpy.data.objects.new('Plane.025', me_plane_027)
ob_plane_026 = bpy.data.objects.new('Plane.026', me_plane_028)
ob_plane_027 = bpy.data.objects.new('Plane.027', me_plane_029)
ob_plane_028 = bpy.data.objects.new('Plane.028', me_plane_030)
ob_plane_029 = bpy.data.objects.new('Plane.029', me_plane_031)
ob_plane_030 = bpy.data.objects.new('Plane.030', me_plane_032)
ob_plane_031 = bpy.data.objects.new('Plane.031', me_plane_033)
ob_plane_032 = bpy.data.objects.new('Plane.032', me_plane_034)
ob_plane_033 = bpy.data.objects.new('Plane.033', me_plane_035)
ob_plane_034 = bpy.data.objects.new('Plane.034', me_plane_036)
ob_plane_035 = bpy.data.objects.new('Plane.035', me_plane_037)
ob_plane_036 = bpy.data.objects.new('Plane.036', me_plane_038)
ob_plane_037 = bpy.data.objects.new('Plane.037', me_plane_039)
ob_plane_038 = bpy.data.objects.new('Plane.038', me_plane_040)
ob_plane_039 = bpy.data.objects.new('Plane.039', me_plane_041)
ob_plane_040 = bpy.data.objects.new('Plane.040', me_plane_042)
ob_plane_041 = bpy.data.objects.new('Plane.041', me_plane_043)
ob_plane_042 = bpy.data.objects.new('Plane.042', me_plane_044)
ob_plane_043 = bpy.data.objects.new('Plane.043', me_plane_045)
ob_plane_044 = bpy.data.objects.new('Plane.044', me_plane_046)
ob_plane_045 = bpy.data.objects.new('Plane.045', me_plane_047)
ob_plane_046 = bpy.data.objects.new('Plane.046', me_plane_048)
ob_plane_047 = bpy.data.objects.new('Plane.047', me_plane_049)
ob_plane_048 = bpy.data.objects.new('Plane.048', me_plane_050)
ob_plane_049 = bpy.data.objects.new('Plane.049', me_plane_051)
ob_plane_050 = bpy.data.objects.new('Plane.050', me_plane_052)
ob_plane_051 = bpy.data.objects.new('Plane.051', me_plane_054)
ob_plane_052 = bpy.data.objects.new('Plane.052', me_plane_055)
ob_plane_053 = bpy.data.objects.new('Plane.053', me_plane_056)
ob_plane_054 = bpy.data.objects.new('Plane.054', me_plane_057)
ob_plane_055 = bpy.data.objects.new('Plane.055', me_plane_058)
ob_plane_056 = bpy.data.objects.new('Plane.056', me_plane_059)

# ---- transforms, parenting, visibility, modifiers, constraints
ob_hallwaysegment.location = (0.0, 0.0, 0.0)
ob_hallwaysegment.lineart.crease_threshold = 0.0
ob_hallwaycross.location = (0.0, -40.0, 0.0)
ob_hallwaycross.lineart.crease_threshold = 0.0
_m = ob_hallwaycross.modifiers.new('Mirror', 'MIRROR')
_m.use_axis = (True, True, False)
_m.use_clip = True
ob_hallwaycorner.location = (0.0, 40.0, 0.0)
ob_hallwaycorner.lineart.crease_threshold = 0.0
ob_hallwaycorner_001.location = (0.0, 80.0, 0.0)
ob_hallwaycorner_001.lineart.crease_threshold = 0.0
_m = ob_hallwaycorner_001.modifiers.new('Mirror', 'MIRROR')
_m.use_clip = True
ob_hallwaycross_001.location = (0.0, -90.0, 0.0)
ob_hallwaycross_001.lineart.crease_threshold = 0.0
_m = ob_hallwaycross_001.modifiers.new('Mirror', 'MIRROR')
_m.use_axis = (True, True, False)
_m.use_clip = True
ob_plane.location = (0.0, 0.0, 0.0)
ob_plane.scale = (2.0, 2.0, 2.0)
ob_plane.lineart.crease_threshold = 0.0
ob_plane_001.location = (8.0, 0.0, 6.0)
ob_plane_001.scale = (2.0, 2.0, 2.0)
ob_plane_001.lineart.crease_threshold = 0.0
ob_plane_002.location = (6.0, 0.0, 1.0)
ob_plane_002.scale = (2.0, 2.0, 2.0)
ob_plane_002.lineart.crease_threshold = 0.0
ob_plane_004.location = (5.333, 5.333, 1.333)
ob_plane_004.scale = (2.0, 2.0, 2.0)
ob_plane_004.lineart.crease_threshold = 0.0
ob_plane_003.location = (0.0, 6.0, 1.0)
ob_plane_003.rotation_euler = (0.0, -0.0, 1.571)
ob_plane_003.scale = (2.0, 2.0, 2.0)
ob_plane_003.lineart.crease_threshold = 0.0
ob_plane_005.location = (-8.0, 0.0, 0.0)
ob_plane_005.scale = (2.0, 2.0, 2.0)
ob_plane_005.lineart.crease_threshold = 0.0
ob_plane_006.location = (-16.0, 0.0, 0.0)
ob_plane_006.scale = (2.0, 2.0, 2.0)
ob_plane_006.lineart.crease_threshold = 0.0
ob_plane_007.location = (0.0, -8.0, 0.0)
ob_plane_007.scale = (2.0, 2.0, 2.0)
ob_plane_007.lineart.crease_threshold = 0.0
ob_plane_008.location = (-8.0, -8.0, 0.0)
ob_plane_008.scale = (2.0, 2.0, 2.0)
ob_plane_008.lineart.crease_threshold = 0.0
ob_plane_009.location = (-16.0, -8.0, 0.0)
ob_plane_009.scale = (2.0, 2.0, 2.0)
ob_plane_009.lineart.crease_threshold = 0.0
ob_plane_010.location = (0.0, -16.0, 0.0)
ob_plane_010.scale = (2.0, 2.0, 2.0)
ob_plane_010.lineart.crease_threshold = 0.0
ob_plane_011.location = (-8.0, -16.0, 0.0)
ob_plane_011.scale = (2.0, 2.0, 2.0)
ob_plane_011.lineart.crease_threshold = 0.0
ob_plane_012.location = (8.0, -8.0, 6.0)
ob_plane_012.scale = (2.0, 2.0, 2.0)
ob_plane_012.lineart.crease_threshold = 0.0
ob_plane_013.location = (6.0, -8.0, 1.0)
ob_plane_013.scale = (2.0, 2.0, 2.0)
ob_plane_013.lineart.crease_threshold = 0.0
ob_plane_014.location = (8.0, -16.0, 6.0)
ob_plane_014.scale = (2.0, 2.0, 2.0)
ob_plane_014.lineart.crease_threshold = 0.0
ob_plane_015.location = (6.0, -16.0, 1.0)
ob_plane_015.scale = (2.0, 2.0, 2.0)
ob_plane_015.lineart.crease_threshold = 0.0
ob_plane_016.location = (6.0, 6.0, 6.0)
ob_plane_016.scale = (2.0, 2.0, 2.0)
ob_plane_016.lineart.crease_threshold = 0.0
ob_plane_017.location = (0.0, 8.0, 6.0)
ob_plane_017.rotation_euler = (0.0, -0.0, 1.571)
ob_plane_017.scale = (2.0, 2.0, 2.0)
ob_plane_017.lineart.crease_threshold = 0.0
ob_plane_018.location = (-8.0, 6.0, 1.0)
ob_plane_018.rotation_euler = (0.0, -0.0, 1.571)
ob_plane_018.scale = (2.0, 2.0, 2.0)
ob_plane_018.lineart.crease_threshold = 0.0
ob_plane_019.location = (-8.0, 8.0, 6.0)
ob_plane_019.rotation_euler = (0.0, -0.0, 1.571)
ob_plane_019.scale = (2.0, 2.0, 2.0)
ob_plane_019.lineart.crease_threshold = 0.0
ob_plane_020.location = (-16.0, 6.0, 1.0)
ob_plane_020.rotation_euler = (0.0, -0.0, 1.571)
ob_plane_020.scale = (2.0, 2.0, 2.0)
ob_plane_020.lineart.crease_threshold = 0.0
ob_plane_021.location = (-16.0, 8.0, 6.0)
ob_plane_021.rotation_euler = (0.0, -0.0, 1.571)
ob_plane_021.scale = (2.0, 2.0, 2.0)
ob_plane_021.lineart.crease_threshold = 0.0
ob_plane_022.location = (-21.33, 5.333, 1.333)
ob_plane_022.rotation_euler = (0.0, -0.0, 1.571)
ob_plane_022.scale = (2.0, 2.0, 2.0)
ob_plane_022.lineart.crease_threshold = 0.0
ob_plane_023.location = (-22.0, 6.0, 6.0)
ob_plane_023.rotation_euler = (0.0, -0.0, 1.571)
ob_plane_023.scale = (2.0, 2.0, 2.0)
ob_plane_023.lineart.crease_threshold = 0.0
ob_plane_024.location = (-24.0, 0.0, 6.0)
ob_plane_024.scale = (-2.0, 2.0, 2.0)
ob_plane_024.lineart.crease_threshold = 0.0
ob_plane_025.location = (-22.0, 0.0, 1.0)
ob_plane_025.scale = (-2.0, 2.0, 2.0)
ob_plane_025.lineart.crease_threshold = 0.0
ob_plane_026.location = (-24.0, -8.0, 6.0)
ob_plane_026.scale = (-2.0, 2.0, 2.0)
ob_plane_026.lineart.crease_threshold = 0.0
ob_plane_027.location = (-22.0, -8.0, 1.0)
ob_plane_027.scale = (-2.0, 2.0, 2.0)
ob_plane_027.lineart.crease_threshold = 0.0
ob_plane_028.location = (-21.33, -13.3, 1.333)
ob_plane_028.rotation_euler = (0.0, -0.0, 1.571)
ob_plane_028.scale = (-2.0, 2.0, 2.0)
ob_plane_028.lineart.crease_threshold = 0.0
ob_plane_029.location = (-22.0, -13.97, 6.0)
ob_plane_029.rotation_euler = (0.0, -0.0, 1.571)
ob_plane_029.scale = (-2.0, 2.0, 2.0)
ob_plane_029.lineart.crease_threshold = 0.0
ob_plane_030.location = (-17.0, -14.0, 1.0)
ob_plane_030.rotation_euler = (0.0, -0.0, 4.712)
ob_plane_030.scale = (2.0, 2.0, 2.0)
ob_plane_030.lineart.crease_threshold = 0.0
ob_plane_031.location = (-18.0, -16.0, 6.0)
ob_plane_031.rotation_euler = (0.0, -0.0, 4.712)
ob_plane_031.scale = (2.0, 2.0, 2.0)
ob_plane_031.lineart.crease_threshold = 0.0
ob_plane_032.location = (-14.0, -17.0, 1.0)
ob_plane_032.rotation_euler = (0.0, -0.0, 3.142)
ob_plane_032.scale = (2.0, 2.0, 2.0)
ob_plane_032.lineart.crease_threshold = 0.0
ob_plane_033.location = (-16.0, -18.0, 6.0)
ob_plane_033.rotation_euler = (0.0, -0.0, 3.142)
ob_plane_033.scale = (2.0, 2.0, 2.0)
ob_plane_033.lineart.crease_threshold = 0.0
ob_plane_034.location = (-4.0, -26.5, 3.136)
ob_plane_034.scale = (2.0, 2.0, 2.0)
ob_plane_034.lineart.crease_threshold = 0.0
ob_plane_035.location = (-8.0, -24.0, 0.0)
ob_plane_035.scale = (2.0, 2.0, 2.0)
ob_plane_035.lineart.crease_threshold = 0.0
ob_plane_036.location = (0.0, -24.0, 0.0)
ob_plane_036.scale = (2.0, 2.0, 2.0)
ob_plane_036.lineart.crease_threshold = 0.0
ob_plane_037.location = (8.0, -24.0, 4.0)
ob_plane_037.scale = (2.0, 2.0, 2.0)
ob_plane_037.lineart.crease_threshold = 0.0
ob_plane_038.location = (-16.0, -24.0, 4.0)
ob_plane_038.rotation_euler = (0.0, -0.0, 3.142)
ob_plane_038.scale = (2.0, 2.0, 2.0)
ob_plane_038.lineart.crease_threshold = 0.0
ob_plane_039.location = (6.0, -24.0, 1.0)
ob_plane_039.scale = (2.0, 2.0, 2.0)
ob_plane_039.lineart.crease_threshold = 0.0
ob_plane_040.location = (-14.0, -24.0, 1.0)
ob_plane_040.scale = (-2.0, 2.0, 2.0)
ob_plane_040.lineart.crease_threshold = 0.0
ob_plane_041.location = (-13.33, -29.3, 1.333)
ob_plane_041.rotation_euler = (0.0, -0.0, 1.571)
ob_plane_041.scale = (-2.0, 2.0, 2.0)
ob_plane_041.lineart.crease_threshold = 0.0
ob_plane_042.location = (-8.0, -30.0, 1.0)
ob_plane_042.rotation_euler = (0.0, -0.0, 4.712)
ob_plane_042.scale = (2.0, 2.0, 2.0)
ob_plane_042.lineart.crease_threshold = 0.0
ob_plane_043.location = (-8.0, -32.0, 4.0)
ob_plane_043.rotation_euler = (0.0, -0.0, -1.571)
ob_plane_043.scale = (2.0, 2.0, 2.0)
ob_plane_043.lineart.crease_threshold = 0.0
ob_plane_044.location = (-14.0, -29.97, 4.0)
ob_plane_044.rotation_euler = (0.0, -0.0, 1.571)
ob_plane_044.scale = (-2.0, 2.0, 2.0)
ob_plane_044.lineart.crease_threshold = 0.0
ob_plane_045.location = (-8.0, -36.0, 6.0)
ob_plane_045.scale = (2.0, 2.0, 2.0)
ob_plane_045.lineart.crease_threshold = 0.0
ob_plane_046.location = (0.0, -36.0, 6.0)
ob_plane_046.scale = (2.0, 2.0, 2.0)
ob_plane_046.lineart.crease_threshold = 0.0
ob_plane_047.location = (0.0, -30.0, 1.0)
ob_plane_047.rotation_euler = (0.0, -0.0, 4.712)
ob_plane_047.scale = (2.0, 2.0, 2.0)
ob_plane_047.lineart.crease_threshold = 0.0
ob_plane_048.location = (0.0, -32.0, 4.0)
ob_plane_048.rotation_euler = (0.0, -0.0, -1.571)
ob_plane_048.scale = (2.0, 2.0, 2.0)
ob_plane_048.lineart.crease_threshold = 0.0
ob_plane_049.location = (5.33, -29.34, 1.333)
ob_plane_049.rotation_euler = (0.0, -0.0, 3.142)
ob_plane_049.scale = (-2.0, 2.0, 2.0)
ob_plane_049.lineart.crease_threshold = 0.0
ob_plane_050.location = (6.004, -29.97, 4.0)
ob_plane_050.scale = (-2.0, 2.0, 2.0)
ob_plane_050.lineart.crease_threshold = 0.0
ob_plane_051.location = (-16.0, -24.0, 10.0)
ob_plane_051.scale = (-2.0, 2.0, 2.0)
ob_plane_051.lineart.crease_threshold = 0.0
ob_plane_052.location = (8.0, -24.0, 10.0)
ob_plane_052.scale = (2.0, 2.0, 2.0)
ob_plane_052.lineart.crease_threshold = 0.0
ob_plane_053.location = (-14.0, -29.97, 10.0)
ob_plane_053.rotation_euler = (0.0, -0.0, 1.571)
ob_plane_053.scale = (-2.0, 2.0, 2.0)
ob_plane_053.lineart.crease_threshold = 0.0
ob_plane_054.location = (6.004, -29.97, 10.0)
ob_plane_054.rotation_euler = (0.0, -0.0, 3.142)
ob_plane_054.scale = (-2.0, 2.0, 2.0)
ob_plane_054.lineart.crease_threshold = 0.0
ob_plane_055.location = (4.0, -36.0, 10.0)
ob_plane_055.scale = (2.0, 2.0, 2.0)
ob_plane_055.lineart.crease_threshold = 0.0
ob_plane_056.location = (-12.0, -36.0, 10.0)
ob_plane_056.scale = (-2.0, 2.0, 2.0)
ob_plane_056.lineart.crease_threshold = 0.0

# ---- collection membership
col_1.objects.link(ob_hallwaysegment)
col_1.objects.link(ob_hallwaycross)
col_1.objects.link(ob_hallwaycorner)
col_1.objects.link(ob_hallwaycorner_001)
col_1.objects.link(ob_hallwaycross_001)
col_2.objects.link(ob_plane)
col_2.objects.link(ob_plane_001)
col_2.objects.link(ob_plane_002)
col_2.objects.link(ob_plane_004)
col_2.objects.link(ob_plane_003)
col_2.objects.link(ob_plane_005)
col_2.objects.link(ob_plane_006)
col_2.objects.link(ob_plane_007)
col_2.objects.link(ob_plane_008)
col_2.objects.link(ob_plane_009)
col_2.objects.link(ob_plane_010)
col_2.objects.link(ob_plane_011)
col_2.objects.link(ob_plane_012)
col_2.objects.link(ob_plane_013)
col_2.objects.link(ob_plane_014)
col_2.objects.link(ob_plane_015)
col_2.objects.link(ob_plane_016)
col_2.objects.link(ob_plane_017)
col_2.objects.link(ob_plane_018)
col_2.objects.link(ob_plane_019)
col_2.objects.link(ob_plane_020)
col_2.objects.link(ob_plane_021)
col_2.objects.link(ob_plane_022)
col_2.objects.link(ob_plane_023)
col_2.objects.link(ob_plane_024)
col_2.objects.link(ob_plane_025)
col_2.objects.link(ob_plane_026)
col_2.objects.link(ob_plane_027)
col_2.objects.link(ob_plane_028)
col_2.objects.link(ob_plane_029)
col_2.objects.link(ob_plane_030)
col_2.objects.link(ob_plane_031)
col_2.objects.link(ob_plane_032)
col_2.objects.link(ob_plane_033)
col_2.objects.link(ob_plane_034)
col_2.objects.link(ob_plane_035)
col_2.objects.link(ob_plane_036)
col_2.objects.link(ob_plane_037)
col_2.objects.link(ob_plane_038)
col_2.objects.link(ob_plane_039)
col_2.objects.link(ob_plane_040)
col_2.objects.link(ob_plane_041)
col_2.objects.link(ob_plane_042)
col_2.objects.link(ob_plane_043)
col_2.objects.link(ob_plane_044)
col_2.objects.link(ob_plane_045)
col_2.objects.link(ob_plane_046)
col_2.objects.link(ob_plane_047)
col_2.objects.link(ob_plane_048)
col_2.objects.link(ob_plane_049)
col_2.objects.link(ob_plane_050)
col_2.objects.link(ob_plane_051)
col_2.objects.link(ob_plane_052)
col_2.objects.link(ob_plane_053)
col_2.objects.link(ob_plane_054)
col_2.objects.link(ob_plane_055)
col_2.objects.link(ob_plane_056)

# ---- scene / render settings (as saved in the file)
scene.frame_start = 1; scene.frame_end = 250; scene.frame_set(1)
scene.render.engine = 'BLENDER_EEVEE_NEXT'
scene.cycles.use_denoising = False
scene.cycles.samples = 128
scene.cycles.sampling_pattern = 'TABULATED_SOBOL'
scene.cycles.use_adaptive_sampling = False
scene.cycles.use_light_tree = False
scene.view_settings.view_transform = 'Filmic'
bpy.context.view_layer.update()

# ---- added for rendering (the .blend has no active camera and no usable light): camera, sun
cam_auto = bpy.data.cameras.new('AutoCamera')
cam_auto.lens = 50.0
cam_auto.sensor_width = 36.0
cam_auto.clip_end = 3553.63
ob_auto_camera = bpy.data.objects.new('AutoCamera', cam_auto)
scene.collection.objects.link(ob_auto_camera)
ob_auto_camera.location = (202.487, -257.984, 168.989)
ob_auto_camera.rotation_euler = (1.09748, -7.21219e-08, 0.694738)
scene.camera = ob_auto_camera
light_auto_sun = bpy.data.lights.new('AutoSun', 'SUN')
light_auto_sun.energy = 3.0
light_auto_sun.angle = 0.0523599
ob_auto_sun = bpy.data.objects.new('AutoSun', light_auto_sun)
scene.collection.objects.link(ob_auto_sun)
ob_auto_sun.rotation_euler = (0.872665, 0.174533, 0.523599)
bpy.context.view_layer.update()
